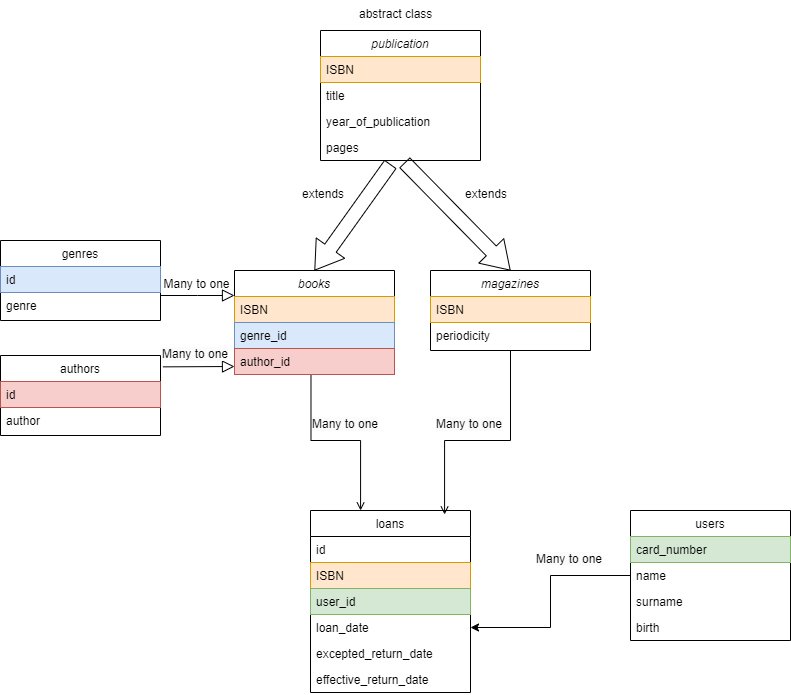

The diagram above was exported from draw.io. Its source (the exported page's mxGraphModel, read from the mxfile embedded in the PNG):
<mxGraphModel dx="1008" dy="571" grid="1" gridSize="10" guides="1" tooltips="1" connect="1" arrows="1" fold="1" page="1" pageScale="1" pageWidth="827" pageHeight="1169" math="0" shadow="0">
  <root>
    <mxCell id="WIyWlLk6GJQsqaUBKTNV-0" />
    <mxCell id="WIyWlLk6GJQsqaUBKTNV-1" parent="WIyWlLk6GJQsqaUBKTNV-0" />
    <mxCell id="zkfFHV4jXpPFQw0GAbJ--0" value="books" style="swimlane;fontStyle=2;align=center;verticalAlign=top;childLayout=stackLayout;horizontal=1;startSize=26;horizontalStack=0;resizeParent=1;resizeLast=0;collapsible=1;marginBottom=0;rounded=0;shadow=0;strokeWidth=1;" parent="WIyWlLk6GJQsqaUBKTNV-1" vertex="1">
      <mxGeometry x="244" y="270" width="160" height="104" as="geometry">
        <mxRectangle x="230" y="140" width="160" height="26" as="alternateBounds" />
      </mxGeometry>
    </mxCell>
    <mxCell id="zkfFHV4jXpPFQw0GAbJ--1" value="ISBN" style="text;align=left;verticalAlign=top;spacingLeft=4;spacingRight=4;overflow=hidden;rotatable=0;points=[[0,0.5],[1,0.5]];portConstraint=eastwest;fillColor=#ffe6cc;strokeColor=#d79b00;" parent="zkfFHV4jXpPFQw0GAbJ--0" vertex="1">
      <mxGeometry y="26" width="160" height="26" as="geometry" />
    </mxCell>
    <mxCell id="zkfFHV4jXpPFQw0GAbJ--2" value="genre_id" style="text;align=left;verticalAlign=top;spacingLeft=4;spacingRight=4;overflow=hidden;rotatable=0;points=[[0,0.5],[1,0.5]];portConstraint=eastwest;rounded=0;shadow=0;html=0;fillColor=#dae8fc;strokeColor=#6c8ebf;" parent="zkfFHV4jXpPFQw0GAbJ--0" vertex="1">
      <mxGeometry y="52" width="160" height="26" as="geometry" />
    </mxCell>
    <mxCell id="zkfFHV4jXpPFQw0GAbJ--3" value="author_id" style="text;align=left;verticalAlign=top;spacingLeft=4;spacingRight=4;overflow=hidden;rotatable=0;points=[[0,0.5],[1,0.5]];portConstraint=eastwest;rounded=0;shadow=0;html=0;fillColor=#f8cecc;strokeColor=#b85450;" parent="zkfFHV4jXpPFQw0GAbJ--0" vertex="1">
      <mxGeometry y="78" width="160" height="26" as="geometry" />
    </mxCell>
    <mxCell id="zkfFHV4jXpPFQw0GAbJ--6" value="genres" style="swimlane;fontStyle=0;align=center;verticalAlign=top;childLayout=stackLayout;horizontal=1;startSize=26;horizontalStack=0;resizeParent=1;resizeLast=0;collapsible=1;marginBottom=0;rounded=0;shadow=0;strokeWidth=1;" parent="WIyWlLk6GJQsqaUBKTNV-1" vertex="1">
      <mxGeometry x="10" y="240" width="160" height="80" as="geometry">
        <mxRectangle x="130" y="380" width="160" height="26" as="alternateBounds" />
      </mxGeometry>
    </mxCell>
    <mxCell id="zkfFHV4jXpPFQw0GAbJ--7" value="id" style="text;align=left;verticalAlign=top;spacingLeft=4;spacingRight=4;overflow=hidden;rotatable=0;points=[[0,0.5],[1,0.5]];portConstraint=eastwest;fillColor=#dae8fc;strokeColor=#6c8ebf;" parent="zkfFHV4jXpPFQw0GAbJ--6" vertex="1">
      <mxGeometry y="26" width="160" height="26" as="geometry" />
    </mxCell>
    <mxCell id="zkfFHV4jXpPFQw0GAbJ--8" value="genre" style="text;align=left;verticalAlign=top;spacingLeft=4;spacingRight=4;overflow=hidden;rotatable=0;points=[[0,0.5],[1,0.5]];portConstraint=eastwest;rounded=0;shadow=0;html=0;" parent="zkfFHV4jXpPFQw0GAbJ--6" vertex="1">
      <mxGeometry y="52" width="160" height="18" as="geometry" />
    </mxCell>
    <mxCell id="zkfFHV4jXpPFQw0GAbJ--12" value="" style="endArrow=block;endSize=10;endFill=0;shadow=0;strokeWidth=1;rounded=0;curved=0;edgeStyle=elbowEdgeStyle;elbow=vertical;" parent="WIyWlLk6GJQsqaUBKTNV-1" source="zkfFHV4jXpPFQw0GAbJ--6" target="zkfFHV4jXpPFQw0GAbJ--0" edge="1">
      <mxGeometry width="160" relative="1" as="geometry">
        <mxPoint x="190" y="53" as="sourcePoint" />
        <mxPoint x="190" y="53" as="targetPoint" />
      </mxGeometry>
    </mxCell>
    <mxCell id="zkfFHV4jXpPFQw0GAbJ--13" value="authors" style="swimlane;fontStyle=0;align=center;verticalAlign=top;childLayout=stackLayout;horizontal=1;startSize=26;horizontalStack=0;resizeParent=1;resizeLast=0;collapsible=1;marginBottom=0;rounded=0;shadow=0;strokeWidth=1;" parent="WIyWlLk6GJQsqaUBKTNV-1" vertex="1">
      <mxGeometry x="10" y="355" width="160" height="80" as="geometry">
        <mxRectangle x="340" y="380" width="170" height="26" as="alternateBounds" />
      </mxGeometry>
    </mxCell>
    <mxCell id="zkfFHV4jXpPFQw0GAbJ--14" value="id" style="text;align=left;verticalAlign=top;spacingLeft=4;spacingRight=4;overflow=hidden;rotatable=0;points=[[0,0.5],[1,0.5]];portConstraint=eastwest;fillColor=#f8cecc;strokeColor=#b85450;" parent="zkfFHV4jXpPFQw0GAbJ--13" vertex="1">
      <mxGeometry y="26" width="160" height="26" as="geometry" />
    </mxCell>
    <mxCell id="s5yG-ZQsEgzQ4FrYszV6-8" value="author" style="text;align=left;verticalAlign=top;spacingLeft=4;spacingRight=4;overflow=hidden;rotatable=0;points=[[0,0.5],[1,0.5]];portConstraint=eastwest;" vertex="1" parent="zkfFHV4jXpPFQw0GAbJ--13">
      <mxGeometry y="52" width="160" height="26" as="geometry" />
    </mxCell>
    <mxCell id="zkfFHV4jXpPFQw0GAbJ--16" value="" style="endArrow=block;endSize=10;endFill=0;shadow=0;strokeWidth=1;rounded=0;curved=0;edgeStyle=elbowEdgeStyle;elbow=vertical;exitX=1.015;exitY=0.142;exitDx=0;exitDy=0;exitPerimeter=0;" parent="WIyWlLk6GJQsqaUBKTNV-1" source="zkfFHV4jXpPFQw0GAbJ--13" target="zkfFHV4jXpPFQw0GAbJ--0" edge="1">
      <mxGeometry width="160" relative="1" as="geometry">
        <mxPoint x="200" y="223" as="sourcePoint" />
        <mxPoint x="300" y="121" as="targetPoint" />
        <Array as="points" />
      </mxGeometry>
    </mxCell>
    <mxCell id="zkfFHV4jXpPFQw0GAbJ--17" value="loans" style="swimlane;fontStyle=0;align=center;verticalAlign=top;childLayout=stackLayout;horizontal=1;startSize=26;horizontalStack=0;resizeParent=1;resizeLast=0;collapsible=1;marginBottom=0;rounded=0;shadow=0;strokeWidth=1;" parent="WIyWlLk6GJQsqaUBKTNV-1" vertex="1">
      <mxGeometry x="320" y="510" width="160" height="182" as="geometry">
        <mxRectangle x="550" y="140" width="160" height="26" as="alternateBounds" />
      </mxGeometry>
    </mxCell>
    <mxCell id="zkfFHV4jXpPFQw0GAbJ--18" value="id" style="text;align=left;verticalAlign=top;spacingLeft=4;spacingRight=4;overflow=hidden;rotatable=0;points=[[0,0.5],[1,0.5]];portConstraint=eastwest;" parent="zkfFHV4jXpPFQw0GAbJ--17" vertex="1">
      <mxGeometry y="26" width="160" height="26" as="geometry" />
    </mxCell>
    <mxCell id="zkfFHV4jXpPFQw0GAbJ--19" value="ISBN" style="text;align=left;verticalAlign=top;spacingLeft=4;spacingRight=4;overflow=hidden;rotatable=0;points=[[0,0.5],[1,0.5]];portConstraint=eastwest;rounded=0;shadow=0;html=0;fillColor=#ffe6cc;strokeColor=#d79b00;" parent="zkfFHV4jXpPFQw0GAbJ--17" vertex="1">
      <mxGeometry y="52" width="160" height="26" as="geometry" />
    </mxCell>
    <mxCell id="zkfFHV4jXpPFQw0GAbJ--20" value="user_id" style="text;align=left;verticalAlign=top;spacingLeft=4;spacingRight=4;overflow=hidden;rotatable=0;points=[[0,0.5],[1,0.5]];portConstraint=eastwest;rounded=0;shadow=0;html=0;fillColor=#d5e8d4;strokeColor=#82b366;" parent="zkfFHV4jXpPFQw0GAbJ--17" vertex="1">
      <mxGeometry y="78" width="160" height="26" as="geometry" />
    </mxCell>
    <mxCell id="zkfFHV4jXpPFQw0GAbJ--21" value="loan_date" style="text;align=left;verticalAlign=top;spacingLeft=4;spacingRight=4;overflow=hidden;rotatable=0;points=[[0,0.5],[1,0.5]];portConstraint=eastwest;rounded=0;shadow=0;html=0;" parent="zkfFHV4jXpPFQw0GAbJ--17" vertex="1">
      <mxGeometry y="104" width="160" height="26" as="geometry" />
    </mxCell>
    <mxCell id="zkfFHV4jXpPFQw0GAbJ--22" value="excepted_return_date" style="text;align=left;verticalAlign=top;spacingLeft=4;spacingRight=4;overflow=hidden;rotatable=0;points=[[0,0.5],[1,0.5]];portConstraint=eastwest;rounded=0;shadow=0;html=0;" parent="zkfFHV4jXpPFQw0GAbJ--17" vertex="1">
      <mxGeometry y="130" width="160" height="26" as="geometry" />
    </mxCell>
    <mxCell id="s5yG-ZQsEgzQ4FrYszV6-25" value="effective_return_date" style="text;align=left;verticalAlign=top;spacingLeft=4;spacingRight=4;overflow=hidden;rotatable=0;points=[[0,0.5],[1,0.5]];portConstraint=eastwest;rounded=0;shadow=0;html=0;" vertex="1" parent="zkfFHV4jXpPFQw0GAbJ--17">
      <mxGeometry y="156" width="160" height="26" as="geometry" />
    </mxCell>
    <mxCell id="zkfFHV4jXpPFQw0GAbJ--26" value="" style="endArrow=open;shadow=0;strokeWidth=1;rounded=0;curved=0;endFill=1;edgeStyle=elbowEdgeStyle;elbow=vertical;entryX=0.313;entryY=0;entryDx=0;entryDy=0;entryPerimeter=0;exitX=0.478;exitY=1.031;exitDx=0;exitDy=0;exitPerimeter=0;" parent="WIyWlLk6GJQsqaUBKTNV-1" source="zkfFHV4jXpPFQw0GAbJ--3" target="zkfFHV4jXpPFQw0GAbJ--17" edge="1">
      <mxGeometry x="0.5" y="41" relative="1" as="geometry">
        <mxPoint x="380" y="192" as="sourcePoint" />
        <mxPoint x="540" y="192" as="targetPoint" />
        <mxPoint x="-40" y="32" as="offset" />
        <Array as="points">
          <mxPoint x="350" y="440" />
        </Array>
      </mxGeometry>
    </mxCell>
    <mxCell id="zkfFHV4jXpPFQw0GAbJ--27" value="" style="resizable=0;align=left;verticalAlign=bottom;labelBackgroundColor=none;fontSize=12;" parent="zkfFHV4jXpPFQw0GAbJ--26" connectable="0" vertex="1">
      <mxGeometry x="-1" relative="1" as="geometry">
        <mxPoint y="4" as="offset" />
      </mxGeometry>
    </mxCell>
    <mxCell id="zkfFHV4jXpPFQw0GAbJ--28" value="" style="resizable=0;align=right;verticalAlign=bottom;labelBackgroundColor=none;fontSize=12;" parent="zkfFHV4jXpPFQw0GAbJ--26" connectable="0" vertex="1">
      <mxGeometry x="1" relative="1" as="geometry">
        <mxPoint x="-7" y="4" as="offset" />
      </mxGeometry>
    </mxCell>
    <mxCell id="s5yG-ZQsEgzQ4FrYszV6-0" value="publication" style="swimlane;fontStyle=2;align=center;verticalAlign=top;childLayout=stackLayout;horizontal=1;startSize=26;horizontalStack=0;resizeParent=1;resizeLast=0;collapsible=1;marginBottom=0;rounded=0;shadow=0;strokeWidth=1;" vertex="1" parent="WIyWlLk6GJQsqaUBKTNV-1">
      <mxGeometry x="330" y="30" width="160" height="130" as="geometry">
        <mxRectangle x="230" y="140" width="160" height="26" as="alternateBounds" />
      </mxGeometry>
    </mxCell>
    <mxCell id="s5yG-ZQsEgzQ4FrYszV6-1" value="ISBN" style="text;align=left;verticalAlign=top;spacingLeft=4;spacingRight=4;overflow=hidden;rotatable=0;points=[[0,0.5],[1,0.5]];portConstraint=eastwest;fillColor=#ffe6cc;strokeColor=#d79b00;" vertex="1" parent="s5yG-ZQsEgzQ4FrYszV6-0">
      <mxGeometry y="26" width="160" height="26" as="geometry" />
    </mxCell>
    <mxCell id="s5yG-ZQsEgzQ4FrYszV6-2" value="title" style="text;align=left;verticalAlign=top;spacingLeft=4;spacingRight=4;overflow=hidden;rotatable=0;points=[[0,0.5],[1,0.5]];portConstraint=eastwest;rounded=0;shadow=0;html=0;" vertex="1" parent="s5yG-ZQsEgzQ4FrYszV6-0">
      <mxGeometry y="52" width="160" height="26" as="geometry" />
    </mxCell>
    <mxCell id="s5yG-ZQsEgzQ4FrYszV6-3" value="year_of_publication" style="text;align=left;verticalAlign=top;spacingLeft=4;spacingRight=4;overflow=hidden;rotatable=0;points=[[0,0.5],[1,0.5]];portConstraint=eastwest;rounded=0;shadow=0;html=0;" vertex="1" parent="s5yG-ZQsEgzQ4FrYszV6-0">
      <mxGeometry y="78" width="160" height="26" as="geometry" />
    </mxCell>
    <mxCell id="s5yG-ZQsEgzQ4FrYszV6-6" value="pages" style="text;align=left;verticalAlign=top;spacingLeft=4;spacingRight=4;overflow=hidden;rotatable=0;points=[[0,0.5],[1,0.5]];portConstraint=eastwest;rounded=0;shadow=0;html=0;" vertex="1" parent="s5yG-ZQsEgzQ4FrYszV6-0">
      <mxGeometry y="104" width="160" height="26" as="geometry" />
    </mxCell>
    <mxCell id="s5yG-ZQsEgzQ4FrYszV6-10" value="Many to one" style="text;html=1;resizable=0;points=[];;align=center;verticalAlign=middle;labelBackgroundColor=none;rounded=0;shadow=0;strokeWidth=1;fontSize=12;" vertex="1" connectable="0" parent="WIyWlLk6GJQsqaUBKTNV-1">
      <mxGeometry x="450" y="395" as="geometry">
        <mxPoint x="-245" y="-112" as="offset" />
      </mxGeometry>
    </mxCell>
    <mxCell id="s5yG-ZQsEgzQ4FrYszV6-11" value="&lt;span style=&quot;color: rgb(0, 0, 0); font-family: Helvetica; font-size: 12px; font-style: normal; font-variant-ligatures: normal; font-variant-caps: normal; font-weight: 400; letter-spacing: normal; orphans: 2; text-align: center; text-indent: 0px; text-transform: none; widows: 2; word-spacing: 0px; -webkit-text-stroke-width: 0px; white-space: nowrap; background-color: rgb(251, 251, 251); text-decoration-thickness: initial; text-decoration-style: initial; text-decoration-color: initial; display: inline !important; float: none;&quot;&gt;Many to one&lt;/span&gt;" style="text;whiteSpace=wrap;html=1;" vertex="1" parent="WIyWlLk6GJQsqaUBKTNV-1">
      <mxGeometry x="170" y="340" width="100" height="40" as="geometry" />
    </mxCell>
    <mxCell id="s5yG-ZQsEgzQ4FrYszV6-13" value="" style="shape=flexArrow;endArrow=classic;html=1;rounded=0;width=14;endSize=8.65;exitX=0.438;exitY=1.138;exitDx=0;exitDy=0;exitPerimeter=0;entryX=0.5;entryY=0;entryDx=0;entryDy=0;endWidth=20;" edge="1" parent="WIyWlLk6GJQsqaUBKTNV-1" source="s5yG-ZQsEgzQ4FrYszV6-6" target="zkfFHV4jXpPFQw0GAbJ--0">
      <mxGeometry width="50" height="50" relative="1" as="geometry">
        <mxPoint x="414" y="230" as="sourcePoint" />
        <mxPoint x="464" y="180" as="targetPoint" />
      </mxGeometry>
    </mxCell>
    <mxCell id="s5yG-ZQsEgzQ4FrYszV6-15" value="&lt;div style=&quot;text-align: center;&quot;&gt;&lt;span style=&quot;background-color: transparent; color: light-dark(rgb(0, 0, 0), rgb(255, 255, 255)); text-wrap-mode: nowrap;&quot;&gt;extends&lt;/span&gt;&lt;/div&gt;" style="text;whiteSpace=wrap;html=1;rotation=0;" vertex="1" parent="WIyWlLk6GJQsqaUBKTNV-1">
      <mxGeometry x="310" y="180" width="94" height="30" as="geometry" />
    </mxCell>
    <mxCell id="s5yG-ZQsEgzQ4FrYszV6-17" value="magazines" style="swimlane;fontStyle=2;align=center;verticalAlign=top;childLayout=stackLayout;horizontal=1;startSize=26;horizontalStack=0;resizeParent=1;resizeLast=0;collapsible=1;marginBottom=0;rounded=0;shadow=0;strokeWidth=1;" vertex="1" parent="WIyWlLk6GJQsqaUBKTNV-1">
      <mxGeometry x="440" y="270" width="160" height="80" as="geometry">
        <mxRectangle x="230" y="140" width="160" height="26" as="alternateBounds" />
      </mxGeometry>
    </mxCell>
    <mxCell id="s5yG-ZQsEgzQ4FrYszV6-18" value="ISBN" style="text;align=left;verticalAlign=top;spacingLeft=4;spacingRight=4;overflow=hidden;rotatable=0;points=[[0,0.5],[1,0.5]];portConstraint=eastwest;fillColor=#ffe6cc;strokeColor=#d79b00;" vertex="1" parent="s5yG-ZQsEgzQ4FrYszV6-17">
      <mxGeometry y="26" width="160" height="26" as="geometry" />
    </mxCell>
    <mxCell id="s5yG-ZQsEgzQ4FrYszV6-19" value="periodicity" style="text;align=left;verticalAlign=top;spacingLeft=4;spacingRight=4;overflow=hidden;rotatable=0;points=[[0,0.5],[1,0.5]];portConstraint=eastwest;rounded=0;shadow=0;html=0;" vertex="1" parent="s5yG-ZQsEgzQ4FrYszV6-17">
      <mxGeometry y="52" width="160" height="26" as="geometry" />
    </mxCell>
    <mxCell id="s5yG-ZQsEgzQ4FrYszV6-21" value="" style="shape=flexArrow;endArrow=classic;html=1;rounded=0;width=14;endSize=8.65;exitX=0.525;exitY=1.077;exitDx=0;exitDy=0;exitPerimeter=0;entryX=0.5;entryY=0;entryDx=0;entryDy=0;endWidth=20;" edge="1" parent="WIyWlLk6GJQsqaUBKTNV-1" source="s5yG-ZQsEgzQ4FrYszV6-6" target="s5yG-ZQsEgzQ4FrYszV6-17">
      <mxGeometry width="50" height="50" relative="1" as="geometry">
        <mxPoint x="470" y="174" as="sourcePoint" />
        <mxPoint x="394" y="280" as="targetPoint" />
      </mxGeometry>
    </mxCell>
    <mxCell id="s5yG-ZQsEgzQ4FrYszV6-22" value="&lt;div style=&quot;text-align: center;&quot;&gt;&lt;span style=&quot;background-color: transparent; color: light-dark(rgb(0, 0, 0), rgb(255, 255, 255)); text-wrap-mode: nowrap;&quot;&gt;extends&lt;/span&gt;&lt;/div&gt;" style="text;whiteSpace=wrap;html=1;rotation=0;" vertex="1" parent="WIyWlLk6GJQsqaUBKTNV-1">
      <mxGeometry x="473" y="180" width="94" height="30" as="geometry" />
    </mxCell>
    <mxCell id="s5yG-ZQsEgzQ4FrYszV6-23" value="&lt;div style=&quot;text-align: center;&quot;&gt;&lt;span style=&quot;background-color: transparent; color: light-dark(rgb(0, 0, 0), rgb(255, 255, 255)); text-wrap-mode: nowrap;&quot;&gt;abstract class&lt;/span&gt;&lt;/div&gt;" style="text;whiteSpace=wrap;html=1;rotation=0;" vertex="1" parent="WIyWlLk6GJQsqaUBKTNV-1">
      <mxGeometry x="367" width="94" height="30" as="geometry" />
    </mxCell>
    <mxCell id="s5yG-ZQsEgzQ4FrYszV6-26" value="" style="endArrow=open;shadow=0;strokeWidth=1;rounded=0;curved=0;endFill=1;edgeStyle=elbowEdgeStyle;elbow=vertical;exitX=0.5;exitY=1;exitDx=0;exitDy=0;entryX=0.838;entryY=0.022;entryDx=0;entryDy=0;entryPerimeter=0;" edge="1" parent="WIyWlLk6GJQsqaUBKTNV-1" source="s5yG-ZQsEgzQ4FrYszV6-17" target="zkfFHV4jXpPFQw0GAbJ--17">
      <mxGeometry x="0.5" y="41" relative="1" as="geometry">
        <mxPoint x="420" y="374" as="sourcePoint" />
        <mxPoint x="496" y="510" as="targetPoint" />
        <mxPoint x="-40" y="32" as="offset" />
        <Array as="points">
          <mxPoint x="490" y="440" />
        </Array>
      </mxGeometry>
    </mxCell>
    <mxCell id="s5yG-ZQsEgzQ4FrYszV6-27" value="" style="resizable=0;align=left;verticalAlign=bottom;labelBackgroundColor=none;fontSize=12;" connectable="0" vertex="1" parent="s5yG-ZQsEgzQ4FrYszV6-26">
      <mxGeometry x="-1" relative="1" as="geometry">
        <mxPoint y="4" as="offset" />
      </mxGeometry>
    </mxCell>
    <mxCell id="s5yG-ZQsEgzQ4FrYszV6-28" value="" style="resizable=0;align=right;verticalAlign=bottom;labelBackgroundColor=none;fontSize=12;" connectable="0" vertex="1" parent="s5yG-ZQsEgzQ4FrYszV6-26">
      <mxGeometry x="1" relative="1" as="geometry">
        <mxPoint x="-7" y="4" as="offset" />
      </mxGeometry>
    </mxCell>
    <mxCell id="s5yG-ZQsEgzQ4FrYszV6-29" value="users" style="swimlane;fontStyle=0;align=center;verticalAlign=top;childLayout=stackLayout;horizontal=1;startSize=26;horizontalStack=0;resizeParent=1;resizeLast=0;collapsible=1;marginBottom=0;rounded=0;shadow=0;strokeWidth=1;" vertex="1" parent="WIyWlLk6GJQsqaUBKTNV-1">
      <mxGeometry x="640" y="510" width="160" height="130" as="geometry">
        <mxRectangle x="550" y="140" width="160" height="26" as="alternateBounds" />
      </mxGeometry>
    </mxCell>
    <mxCell id="s5yG-ZQsEgzQ4FrYszV6-30" value="card_number" style="text;align=left;verticalAlign=top;spacingLeft=4;spacingRight=4;overflow=hidden;rotatable=0;points=[[0,0.5],[1,0.5]];portConstraint=eastwest;fillColor=#d5e8d4;strokeColor=#82b366;" vertex="1" parent="s5yG-ZQsEgzQ4FrYszV6-29">
      <mxGeometry y="26" width="160" height="26" as="geometry" />
    </mxCell>
    <mxCell id="s5yG-ZQsEgzQ4FrYszV6-31" value="name" style="text;align=left;verticalAlign=top;spacingLeft=4;spacingRight=4;overflow=hidden;rotatable=0;points=[[0,0.5],[1,0.5]];portConstraint=eastwest;rounded=0;shadow=0;html=0;" vertex="1" parent="s5yG-ZQsEgzQ4FrYszV6-29">
      <mxGeometry y="52" width="160" height="26" as="geometry" />
    </mxCell>
    <mxCell id="s5yG-ZQsEgzQ4FrYszV6-32" value="surname" style="text;align=left;verticalAlign=top;spacingLeft=4;spacingRight=4;overflow=hidden;rotatable=0;points=[[0,0.5],[1,0.5]];portConstraint=eastwest;rounded=0;shadow=0;html=0;" vertex="1" parent="s5yG-ZQsEgzQ4FrYszV6-29">
      <mxGeometry y="78" width="160" height="26" as="geometry" />
    </mxCell>
    <mxCell id="s5yG-ZQsEgzQ4FrYszV6-33" value="birth" style="text;align=left;verticalAlign=top;spacingLeft=4;spacingRight=4;overflow=hidden;rotatable=0;points=[[0,0.5],[1,0.5]];portConstraint=eastwest;rounded=0;shadow=0;html=0;" vertex="1" parent="s5yG-ZQsEgzQ4FrYszV6-29">
      <mxGeometry y="104" width="160" height="26" as="geometry" />
    </mxCell>
    <mxCell id="s5yG-ZQsEgzQ4FrYszV6-36" style="edgeStyle=orthogonalEdgeStyle;rounded=0;orthogonalLoop=1;jettySize=auto;html=1;exitX=0;exitY=0.5;exitDx=0;exitDy=0;entryX=1;entryY=0.5;entryDx=0;entryDy=0;" edge="1" parent="WIyWlLk6GJQsqaUBKTNV-1" source="s5yG-ZQsEgzQ4FrYszV6-31" target="zkfFHV4jXpPFQw0GAbJ--21">
      <mxGeometry relative="1" as="geometry" />
    </mxCell>
    <mxCell id="s5yG-ZQsEgzQ4FrYszV6-37" value="&lt;span style=&quot;color: rgb(0, 0, 0); font-family: Helvetica; font-size: 12px; font-style: normal; font-variant-ligatures: normal; font-variant-caps: normal; font-weight: 400; letter-spacing: normal; orphans: 2; text-align: center; text-indent: 0px; text-transform: none; widows: 2; word-spacing: 0px; -webkit-text-stroke-width: 0px; white-space: nowrap; background-color: rgb(251, 251, 251); text-decoration-thickness: initial; text-decoration-style: initial; text-decoration-color: initial; display: inline !important; float: none;&quot;&gt;Many to one&lt;/span&gt;" style="text;whiteSpace=wrap;html=1;" vertex="1" parent="WIyWlLk6GJQsqaUBKTNV-1">
      <mxGeometry x="544" y="545" width="100" height="40" as="geometry" />
    </mxCell>
    <mxCell id="s5yG-ZQsEgzQ4FrYszV6-38" value="&lt;span style=&quot;color: rgb(0, 0, 0); font-family: Helvetica; font-size: 12px; font-style: normal; font-variant-ligatures: normal; font-variant-caps: normal; font-weight: 400; letter-spacing: normal; orphans: 2; text-align: center; text-indent: 0px; text-transform: none; widows: 2; word-spacing: 0px; -webkit-text-stroke-width: 0px; white-space: nowrap; background-color: rgb(251, 251, 251); text-decoration-thickness: initial; text-decoration-style: initial; text-decoration-color: initial; display: inline !important; float: none;&quot;&gt;Many to one&lt;/span&gt;" style="text;whiteSpace=wrap;html=1;" vertex="1" parent="WIyWlLk6GJQsqaUBKTNV-1">
      <mxGeometry x="320" y="410" width="100" height="40" as="geometry" />
    </mxCell>
    <mxCell id="s5yG-ZQsEgzQ4FrYszV6-39" value="&lt;span style=&quot;color: rgb(0, 0, 0); font-family: Helvetica; font-size: 12px; font-style: normal; font-variant-ligatures: normal; font-variant-caps: normal; font-weight: 400; letter-spacing: normal; orphans: 2; text-align: center; text-indent: 0px; text-transform: none; widows: 2; word-spacing: 0px; -webkit-text-stroke-width: 0px; white-space: nowrap; background-color: rgb(251, 251, 251); text-decoration-thickness: initial; text-decoration-style: initial; text-decoration-color: initial; display: inline !important; float: none;&quot;&gt;Many to one&lt;/span&gt;" style="text;whiteSpace=wrap;html=1;" vertex="1" parent="WIyWlLk6GJQsqaUBKTNV-1">
      <mxGeometry x="444" y="410" width="100" height="40" as="geometry" />
    </mxCell>
  </root>
</mxGraphModel>